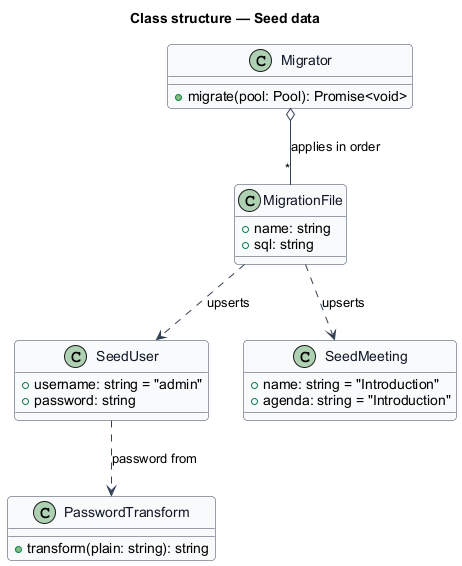

The diagram above was rendered by PlantUML. Its source (embedded in the PNG):
@startuml
skinparam backgroundColor #FFFFFF
skinparam shadowing false
skinparam roundcorner 8
skinparam defaultFontName Arial
skinparam ArrowColor #344054
skinparam class {
  BorderColor #344054
  FontColor #101828
  BackgroundColor #F9FAFB
}
title Class structure — Seed data

class Migrator {
  +migrate(pool: Pool): Promise<void>
}
class MigrationFile {
  +name: string
  +sql: string
}
class SeedUser {
  +username: string = "admin"
  +password: string
}
class SeedMeeting {
  +name: string = "Introduction"
  +agenda: string = "Introduction"
}
class PasswordTransform {
  +transform(plain: string): string
}
Migrator o-- "*" MigrationFile : applies in order
MigrationFile ..> SeedUser : upserts
MigrationFile ..> SeedMeeting : upserts
SeedUser ..> PasswordTransform : password from
@enduml